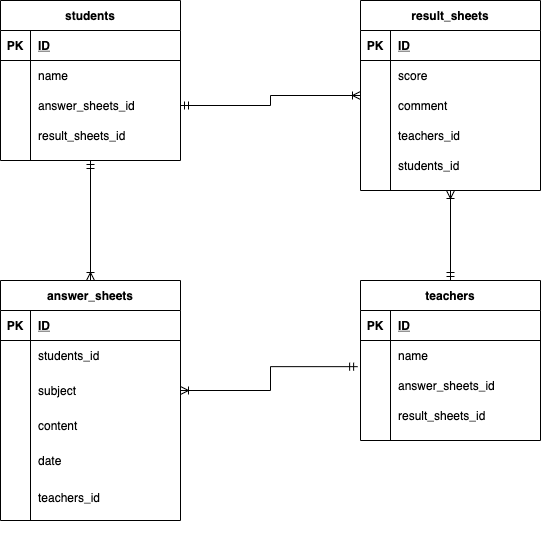

The diagram above was exported from draw.io. Its source (the exported page's mxGraphModel, read from the mxfile embedded in the PNG):
<mxGraphModel dx="946" dy="566" grid="1" gridSize="10" guides="1" tooltips="1" connect="1" arrows="1" fold="1" page="1" pageScale="1" pageWidth="827" pageHeight="1169" math="0" shadow="0">
  <root>
    <mxCell id="0" />
    <mxCell id="1" parent="0" />
    <mxCell id="65" style="edgeStyle=orthogonalEdgeStyle;rounded=0;orthogonalLoop=1;jettySize=auto;html=1;entryX=0.5;entryY=0;entryDx=0;entryDy=0;startArrow=ERmandOne;startFill=0;endArrow=ERoneToMany;endFill=0;" edge="1" parent="1" source="2" target="15">
      <mxGeometry relative="1" as="geometry" />
    </mxCell>
    <mxCell id="2" value="students" style="shape=table;startSize=30;container=1;collapsible=1;childLayout=tableLayout;fixedRows=1;rowLines=0;fontStyle=1;align=center;resizeLast=1;" vertex="1" parent="1">
      <mxGeometry x="80" y="80" width="180" height="160" as="geometry" />
    </mxCell>
    <mxCell id="3" value="" style="shape=partialRectangle;collapsible=0;dropTarget=0;pointerEvents=0;fillColor=none;top=0;left=0;bottom=1;right=0;points=[[0,0.5],[1,0.5]];portConstraint=eastwest;" vertex="1" parent="2">
      <mxGeometry y="30" width="180" height="30" as="geometry" />
    </mxCell>
    <mxCell id="4" value="PK" style="shape=partialRectangle;connectable=0;fillColor=none;top=0;left=0;bottom=0;right=0;fontStyle=1;overflow=hidden;" vertex="1" parent="3">
      <mxGeometry width="30" height="30" as="geometry" />
    </mxCell>
    <mxCell id="5" value="ID" style="shape=partialRectangle;connectable=0;fillColor=none;top=0;left=0;bottom=0;right=0;align=left;spacingLeft=6;fontStyle=5;overflow=hidden;" vertex="1" parent="3">
      <mxGeometry x="30" width="150" height="30" as="geometry" />
    </mxCell>
    <mxCell id="6" value="" style="shape=partialRectangle;collapsible=0;dropTarget=0;pointerEvents=0;fillColor=none;top=0;left=0;bottom=0;right=0;points=[[0,0.5],[1,0.5]];portConstraint=eastwest;" vertex="1" parent="2">
      <mxGeometry y="60" width="180" height="30" as="geometry" />
    </mxCell>
    <mxCell id="7" value="" style="shape=partialRectangle;connectable=0;fillColor=none;top=0;left=0;bottom=0;right=0;editable=1;overflow=hidden;" vertex="1" parent="6">
      <mxGeometry width="30" height="30" as="geometry" />
    </mxCell>
    <mxCell id="8" value="name" style="shape=partialRectangle;connectable=0;fillColor=none;top=0;left=0;bottom=0;right=0;align=left;spacingLeft=6;overflow=hidden;" vertex="1" parent="6">
      <mxGeometry x="30" width="150" height="30" as="geometry" />
    </mxCell>
    <mxCell id="9" value="" style="shape=partialRectangle;collapsible=0;dropTarget=0;pointerEvents=0;fillColor=none;top=0;left=0;bottom=0;right=0;points=[[0,0.5],[1,0.5]];portConstraint=eastwest;" vertex="1" parent="2">
      <mxGeometry y="90" width="180" height="30" as="geometry" />
    </mxCell>
    <mxCell id="10" value="" style="shape=partialRectangle;connectable=0;fillColor=none;top=0;left=0;bottom=0;right=0;editable=1;overflow=hidden;" vertex="1" parent="9">
      <mxGeometry width="30" height="30" as="geometry" />
    </mxCell>
    <mxCell id="11" value="answer_sheets_id" style="shape=partialRectangle;connectable=0;fillColor=none;top=0;left=0;bottom=0;right=0;align=left;spacingLeft=6;overflow=hidden;" vertex="1" parent="9">
      <mxGeometry x="30" width="150" height="30" as="geometry" />
    </mxCell>
    <mxCell id="12" value="" style="shape=partialRectangle;collapsible=0;dropTarget=0;pointerEvents=0;fillColor=none;top=0;left=0;bottom=0;right=0;points=[[0,0.5],[1,0.5]];portConstraint=eastwest;" vertex="1" parent="2">
      <mxGeometry y="120" width="180" height="30" as="geometry" />
    </mxCell>
    <mxCell id="13" value="" style="shape=partialRectangle;connectable=0;fillColor=none;top=0;left=0;bottom=0;right=0;editable=1;overflow=hidden;" vertex="1" parent="12">
      <mxGeometry width="30" height="30" as="geometry" />
    </mxCell>
    <mxCell id="14" value="result_sheets_id" style="shape=partialRectangle;connectable=0;fillColor=none;top=0;left=0;bottom=0;right=0;align=left;spacingLeft=6;overflow=hidden;" vertex="1" parent="12">
      <mxGeometry x="30" width="150" height="30" as="geometry" />
    </mxCell>
    <mxCell id="15" value="answer_sheets" style="shape=table;startSize=30;container=1;collapsible=1;childLayout=tableLayout;fixedRows=1;rowLines=0;fontStyle=1;align=center;resizeLast=1;" vertex="1" parent="1">
      <mxGeometry x="80" y="360" width="180" height="240" as="geometry" />
    </mxCell>
    <mxCell id="16" value="" style="shape=partialRectangle;collapsible=0;dropTarget=0;pointerEvents=0;fillColor=none;top=0;left=0;bottom=1;right=0;points=[[0,0.5],[1,0.5]];portConstraint=eastwest;" vertex="1" parent="15">
      <mxGeometry y="30" width="180" height="30" as="geometry" />
    </mxCell>
    <mxCell id="17" value="PK" style="shape=partialRectangle;connectable=0;fillColor=none;top=0;left=0;bottom=0;right=0;fontStyle=1;overflow=hidden;" vertex="1" parent="16">
      <mxGeometry width="29.99999999999994" height="30" as="geometry" />
    </mxCell>
    <mxCell id="18" value="ID" style="shape=partialRectangle;connectable=0;fillColor=none;top=0;left=0;bottom=0;right=0;align=left;spacingLeft=6;fontStyle=5;overflow=hidden;" vertex="1" parent="16">
      <mxGeometry x="29.99999999999994" width="150.00000000000006" height="30" as="geometry" />
    </mxCell>
    <mxCell id="19" value="" style="shape=partialRectangle;collapsible=0;dropTarget=0;pointerEvents=0;fillColor=none;top=0;left=0;bottom=0;right=0;points=[[0,0.5],[1,0.5]];portConstraint=eastwest;" vertex="1" parent="15">
      <mxGeometry y="60" width="180" height="30" as="geometry" />
    </mxCell>
    <mxCell id="20" value="" style="shape=partialRectangle;connectable=0;fillColor=none;top=0;left=0;bottom=0;right=0;editable=1;overflow=hidden;" vertex="1" parent="19">
      <mxGeometry width="29.99999999999994" height="30" as="geometry" />
    </mxCell>
    <mxCell id="21" value="students_id" style="shape=partialRectangle;connectable=0;fillColor=none;top=0;left=0;bottom=0;right=0;align=left;spacingLeft=6;overflow=hidden;" vertex="1" parent="19">
      <mxGeometry x="29.99999999999994" width="150.00000000000006" height="30" as="geometry" />
    </mxCell>
    <mxCell id="22" value="" style="shape=partialRectangle;collapsible=0;dropTarget=0;pointerEvents=0;fillColor=none;top=0;left=0;bottom=0;right=0;points=[[0,0.5],[1,0.5]];portConstraint=eastwest;" vertex="1" parent="15">
      <mxGeometry y="90" width="180" height="40" as="geometry" />
    </mxCell>
    <mxCell id="23" value="" style="shape=partialRectangle;connectable=0;fillColor=none;top=0;left=0;bottom=0;right=0;editable=1;overflow=hidden;" vertex="1" parent="22">
      <mxGeometry width="29.99999999999994" height="40" as="geometry" />
    </mxCell>
    <mxCell id="24" value="subject" style="shape=partialRectangle;connectable=0;fillColor=none;top=0;left=0;bottom=0;right=0;align=left;spacingLeft=6;overflow=hidden;" vertex="1" parent="22">
      <mxGeometry x="29.99999999999994" width="150.00000000000006" height="40" as="geometry" />
    </mxCell>
    <mxCell id="25" value="" style="shape=partialRectangle;collapsible=0;dropTarget=0;pointerEvents=0;fillColor=none;top=0;left=0;bottom=0;right=0;points=[[0,0.5],[1,0.5]];portConstraint=eastwest;" vertex="1" parent="15">
      <mxGeometry y="130" width="180" height="30" as="geometry" />
    </mxCell>
    <mxCell id="26" value="" style="shape=partialRectangle;connectable=0;fillColor=none;top=0;left=0;bottom=0;right=0;editable=1;overflow=hidden;" vertex="1" parent="25">
      <mxGeometry width="29.99999999999994" height="30" as="geometry" />
    </mxCell>
    <mxCell id="27" value="content" style="shape=partialRectangle;connectable=0;fillColor=none;top=0;left=0;bottom=0;right=0;align=left;spacingLeft=6;overflow=hidden;" vertex="1" parent="25">
      <mxGeometry x="29.99999999999994" width="150.00000000000006" height="30" as="geometry" />
    </mxCell>
    <mxCell id="30" value="" style="shape=partialRectangle;collapsible=0;dropTarget=0;pointerEvents=0;fillColor=none;top=0;left=0;bottom=0;right=0;points=[[0,0.5],[1,0.5]];portConstraint=eastwest;" vertex="1" parent="1">
      <mxGeometry x="80" y="525" width="180" height="30" as="geometry" />
    </mxCell>
    <mxCell id="31" value="" style="shape=partialRectangle;connectable=0;fillColor=none;top=0;left=0;bottom=0;right=0;editable=1;overflow=hidden;" vertex="1" parent="30">
      <mxGeometry width="29.99999999999994" height="30" as="geometry" />
    </mxCell>
    <mxCell id="32" value="date" style="shape=partialRectangle;connectable=0;fillColor=none;top=0;left=0;bottom=0;right=0;align=left;spacingLeft=6;overflow=hidden;" vertex="1" parent="30">
      <mxGeometry x="29.99999999999994" width="150.00000000000006" height="30" as="geometry" />
    </mxCell>
    <mxCell id="33" value="" style="shape=partialRectangle;collapsible=0;dropTarget=0;pointerEvents=0;fillColor=none;top=0;left=0;bottom=0;right=0;points=[[0,0.5],[1,0.5]];portConstraint=eastwest;" vertex="1" parent="1">
      <mxGeometry x="80" y="600" width="180" height="30" as="geometry" />
    </mxCell>
    <mxCell id="34" value="" style="shape=partialRectangle;connectable=0;fillColor=none;top=0;left=0;bottom=0;right=0;editable=1;overflow=hidden;" vertex="1" parent="33">
      <mxGeometry width="29.99999999999994" height="30" as="geometry" />
    </mxCell>
    <mxCell id="36" value="teachers" style="shape=table;startSize=30;container=1;collapsible=1;childLayout=tableLayout;fixedRows=1;rowLines=0;fontStyle=1;align=center;resizeLast=1;" vertex="1" parent="1">
      <mxGeometry x="440" y="360" width="180" height="160" as="geometry" />
    </mxCell>
    <mxCell id="37" value="" style="shape=partialRectangle;collapsible=0;dropTarget=0;pointerEvents=0;fillColor=none;top=0;left=0;bottom=1;right=0;points=[[0,0.5],[1,0.5]];portConstraint=eastwest;" vertex="1" parent="36">
      <mxGeometry y="30" width="180" height="30" as="geometry" />
    </mxCell>
    <mxCell id="38" value="PK" style="shape=partialRectangle;connectable=0;fillColor=none;top=0;left=0;bottom=0;right=0;fontStyle=1;overflow=hidden;" vertex="1" parent="37">
      <mxGeometry width="30" height="30" as="geometry" />
    </mxCell>
    <mxCell id="39" value="ID" style="shape=partialRectangle;connectable=0;fillColor=none;top=0;left=0;bottom=0;right=0;align=left;spacingLeft=6;fontStyle=5;overflow=hidden;" vertex="1" parent="37">
      <mxGeometry x="30" width="150" height="30" as="geometry" />
    </mxCell>
    <mxCell id="40" value="" style="shape=partialRectangle;collapsible=0;dropTarget=0;pointerEvents=0;fillColor=none;top=0;left=0;bottom=0;right=0;points=[[0,0.5],[1,0.5]];portConstraint=eastwest;" vertex="1" parent="36">
      <mxGeometry y="60" width="180" height="30" as="geometry" />
    </mxCell>
    <mxCell id="41" value="" style="shape=partialRectangle;connectable=0;fillColor=none;top=0;left=0;bottom=0;right=0;editable=1;overflow=hidden;" vertex="1" parent="40">
      <mxGeometry width="30" height="30" as="geometry" />
    </mxCell>
    <mxCell id="42" value="name" style="shape=partialRectangle;connectable=0;fillColor=none;top=0;left=0;bottom=0;right=0;align=left;spacingLeft=6;overflow=hidden;" vertex="1" parent="40">
      <mxGeometry x="30" width="150" height="30" as="geometry" />
    </mxCell>
    <mxCell id="43" value="" style="shape=partialRectangle;collapsible=0;dropTarget=0;pointerEvents=0;fillColor=none;top=0;left=0;bottom=0;right=0;points=[[0,0.5],[1,0.5]];portConstraint=eastwest;" vertex="1" parent="36">
      <mxGeometry y="90" width="180" height="30" as="geometry" />
    </mxCell>
    <mxCell id="44" value="" style="shape=partialRectangle;connectable=0;fillColor=none;top=0;left=0;bottom=0;right=0;editable=1;overflow=hidden;" vertex="1" parent="43">
      <mxGeometry width="30" height="30" as="geometry" />
    </mxCell>
    <mxCell id="45" value="answer_sheets_id" style="shape=partialRectangle;connectable=0;fillColor=none;top=0;left=0;bottom=0;right=0;align=left;spacingLeft=6;overflow=hidden;" vertex="1" parent="43">
      <mxGeometry x="30" width="150" height="30" as="geometry" />
    </mxCell>
    <mxCell id="46" value="" style="shape=partialRectangle;collapsible=0;dropTarget=0;pointerEvents=0;fillColor=none;top=0;left=0;bottom=0;right=0;points=[[0,0.5],[1,0.5]];portConstraint=eastwest;" vertex="1" parent="36">
      <mxGeometry y="120" width="180" height="30" as="geometry" />
    </mxCell>
    <mxCell id="47" value="" style="shape=partialRectangle;connectable=0;fillColor=none;top=0;left=0;bottom=0;right=0;editable=1;overflow=hidden;" vertex="1" parent="46">
      <mxGeometry width="30" height="30" as="geometry" />
    </mxCell>
    <mxCell id="48" value="result_sheets_id" style="shape=partialRectangle;connectable=0;fillColor=none;top=0;left=0;bottom=0;right=0;align=left;spacingLeft=6;overflow=hidden;" vertex="1" parent="46">
      <mxGeometry x="30" width="150" height="30" as="geometry" />
    </mxCell>
    <mxCell id="68" style="edgeStyle=orthogonalEdgeStyle;rounded=0;orthogonalLoop=1;jettySize=auto;html=1;startArrow=ERoneToMany;startFill=0;endArrow=ERmandOne;endFill=0;" edge="1" parent="1" source="49">
      <mxGeometry relative="1" as="geometry">
        <mxPoint x="260" y="185" as="targetPoint" />
      </mxGeometry>
    </mxCell>
    <mxCell id="69" style="edgeStyle=orthogonalEdgeStyle;rounded=0;orthogonalLoop=1;jettySize=auto;html=1;exitX=0.5;exitY=1;exitDx=0;exitDy=0;entryX=0.5;entryY=0;entryDx=0;entryDy=0;startArrow=ERoneToMany;startFill=0;endArrow=ERmandOne;endFill=0;" edge="1" parent="1" source="49" target="36">
      <mxGeometry relative="1" as="geometry" />
    </mxCell>
    <mxCell id="49" value="result_sheets" style="shape=table;startSize=30;container=1;collapsible=1;childLayout=tableLayout;fixedRows=1;rowLines=0;fontStyle=1;align=center;resizeLast=1;" vertex="1" parent="1">
      <mxGeometry x="440" y="80" width="180" height="190" as="geometry" />
    </mxCell>
    <mxCell id="50" value="" style="shape=partialRectangle;collapsible=0;dropTarget=0;pointerEvents=0;fillColor=none;top=0;left=0;bottom=1;right=0;points=[[0,0.5],[1,0.5]];portConstraint=eastwest;" vertex="1" parent="49">
      <mxGeometry y="30" width="180" height="30" as="geometry" />
    </mxCell>
    <mxCell id="51" value="PK" style="shape=partialRectangle;connectable=0;fillColor=none;top=0;left=0;bottom=0;right=0;fontStyle=1;overflow=hidden;" vertex="1" parent="50">
      <mxGeometry width="30" height="30" as="geometry" />
    </mxCell>
    <mxCell id="52" value="ID" style="shape=partialRectangle;connectable=0;fillColor=none;top=0;left=0;bottom=0;right=0;align=left;spacingLeft=6;fontStyle=5;overflow=hidden;" vertex="1" parent="50">
      <mxGeometry x="30" width="150" height="30" as="geometry" />
    </mxCell>
    <mxCell id="53" value="" style="shape=partialRectangle;collapsible=0;dropTarget=0;pointerEvents=0;fillColor=none;top=0;left=0;bottom=0;right=0;points=[[0,0.5],[1,0.5]];portConstraint=eastwest;" vertex="1" parent="49">
      <mxGeometry y="60" width="180" height="30" as="geometry" />
    </mxCell>
    <mxCell id="54" value="" style="shape=partialRectangle;connectable=0;fillColor=none;top=0;left=0;bottom=0;right=0;editable=1;overflow=hidden;" vertex="1" parent="53">
      <mxGeometry width="30" height="30" as="geometry" />
    </mxCell>
    <mxCell id="55" value="score" style="shape=partialRectangle;connectable=0;fillColor=none;top=0;left=0;bottom=0;right=0;align=left;spacingLeft=6;overflow=hidden;" vertex="1" parent="53">
      <mxGeometry x="30" width="150" height="30" as="geometry" />
    </mxCell>
    <mxCell id="56" value="" style="shape=partialRectangle;collapsible=0;dropTarget=0;pointerEvents=0;fillColor=none;top=0;left=0;bottom=0;right=0;points=[[0,0.5],[1,0.5]];portConstraint=eastwest;" vertex="1" parent="49">
      <mxGeometry y="90" width="180" height="30" as="geometry" />
    </mxCell>
    <mxCell id="57" value="" style="shape=partialRectangle;connectable=0;fillColor=none;top=0;left=0;bottom=0;right=0;editable=1;overflow=hidden;" vertex="1" parent="56">
      <mxGeometry width="30" height="30" as="geometry" />
    </mxCell>
    <mxCell id="58" value="comment" style="shape=partialRectangle;connectable=0;fillColor=none;top=0;left=0;bottom=0;right=0;align=left;spacingLeft=6;overflow=hidden;" vertex="1" parent="56">
      <mxGeometry x="30" width="150" height="30" as="geometry" />
    </mxCell>
    <mxCell id="59" value="" style="shape=partialRectangle;collapsible=0;dropTarget=0;pointerEvents=0;fillColor=none;top=0;left=0;bottom=0;right=0;points=[[0,0.5],[1,0.5]];portConstraint=eastwest;" vertex="1" parent="49">
      <mxGeometry y="120" width="180" height="30" as="geometry" />
    </mxCell>
    <mxCell id="60" value="" style="shape=partialRectangle;connectable=0;fillColor=none;top=0;left=0;bottom=0;right=0;editable=1;overflow=hidden;" vertex="1" parent="59">
      <mxGeometry width="30" height="30" as="geometry" />
    </mxCell>
    <mxCell id="61" value="teachers_id" style="shape=partialRectangle;connectable=0;fillColor=none;top=0;left=0;bottom=0;right=0;align=left;spacingLeft=6;overflow=hidden;" vertex="1" parent="59">
      <mxGeometry x="30" width="150" height="30" as="geometry" />
    </mxCell>
    <mxCell id="62" value="" style="shape=partialRectangle;collapsible=0;dropTarget=0;pointerEvents=0;fillColor=none;top=0;left=0;bottom=0;right=0;points=[[0,0.5],[1,0.5]];portConstraint=eastwest;" vertex="1" parent="49">
      <mxGeometry y="150" width="180" height="30" as="geometry" />
    </mxCell>
    <mxCell id="63" value="" style="shape=partialRectangle;connectable=0;fillColor=none;top=0;left=0;bottom=0;right=0;editable=1;overflow=hidden;" vertex="1" parent="62">
      <mxGeometry width="30" height="30" as="geometry" />
    </mxCell>
    <mxCell id="64" value="students_id" style="shape=partialRectangle;connectable=0;fillColor=none;top=0;left=0;bottom=0;right=0;align=left;spacingLeft=6;overflow=hidden;" vertex="1" parent="62">
      <mxGeometry x="30" width="150" height="30" as="geometry" />
    </mxCell>
    <mxCell id="35" value="teachers_id" style="shape=partialRectangle;connectable=0;fillColor=none;top=0;left=0;bottom=0;right=0;align=left;spacingLeft=6;overflow=hidden;" vertex="1" parent="1">
      <mxGeometry x="109.99999999999994" y="562" width="150.00000000000006" height="30" as="geometry" />
    </mxCell>
    <mxCell id="66" style="edgeStyle=orthogonalEdgeStyle;rounded=0;orthogonalLoop=1;jettySize=auto;html=1;entryX=-0.016;entryY=-0.128;entryDx=0;entryDy=0;entryPerimeter=0;startArrow=ERoneToMany;startFill=0;endArrow=ERmandOne;endFill=0;" edge="1" parent="1" source="22" target="43">
      <mxGeometry relative="1" as="geometry" />
    </mxCell>
  </root>
</mxGraphModel>